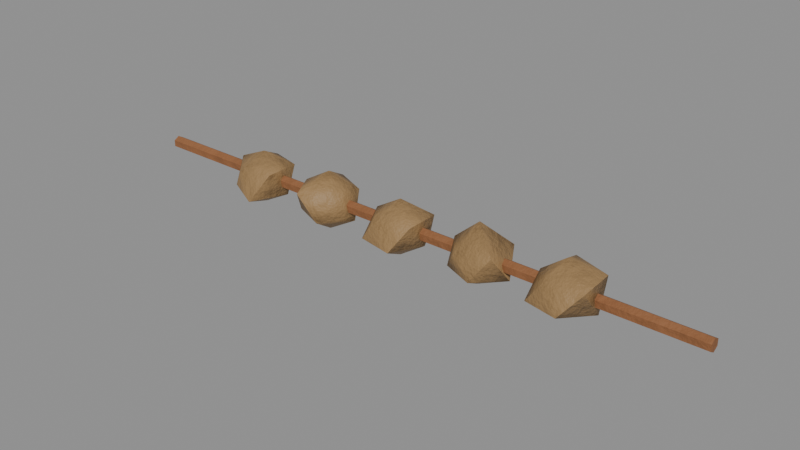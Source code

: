 # Source: food_mush_skewer.blend  (saved by Blender 5.0.119; exported with 4.5.12 LTS)
import bpy
from mathutils import Matrix  # noqa: F401  (used for matrix-valued properties, if any)

bpy.ops.wm.read_factory_settings(use_empty=True)
scene = bpy.context.scene
scene.name = 'food_mush_skewer'

# ---- collections
col_food_mush_skewer = bpy.data.collections.new('food_mush_skewer'); scene.collection.children.link(col_food_mush_skewer)

# ---- materials (node trees are filled in below, after node groups)
mat_woodlight = bpy.data.materials.new('WoodLight')
mat_item_9a7a50_6 = bpy.data.materials.new('Item_9a7a50_6')

# ---- material node trees
mat_woodlight.use_nodes = True; mat_woodlight.node_tree.nodes.clear()
_N = mat_woodlight.node_tree.nodes; _L = mat_woodlight.node_tree.links
n0 = _N.new('ShaderNodeBsdfPrincipled'); n0.name = 'Principled BSDF'; n0.location = (-200, 100)
n0.inputs[2].default_value = 0.75
n1 = _N.new('ShaderNodeOutputMaterial'); n1.name = 'Material Output'; n1.location = (200, 100)
n2 = _N.new('ShaderNodeTexCoord'); n2.name = 'Texture Coordinate'; n2.location = (0, 0)
n3 = _N.new('ShaderNodeMapping'); n3.name = 'Mapping'; n3.location = (0, 0)
n4 = _N.new('ShaderNodeTexNoise'); n4.name = 'Noise Texture'; n4.location = (0, 0)
n4.width = 145
n4.inputs[2].default_value = 2.2
n4.inputs[3].default_value = 3.0
n5 = _N.new('ShaderNodeValToRGB'); n5.name = 'Color Ramp'; n5.location = (0, 0)
while len(n5.color_ramp.elements) > 1: n5.color_ramp.elements.remove(n5.color_ramp.elements[-1])
n5.color_ramp.elements[0].position = 0.3; n5.color_ramp.elements[0].color = (0.2568, 0.1029, 0.03723, 1.0)
_e = n5.color_ramp.elements.new(0.5); _e.color = (0.2918, 0.117, 0.04231, 1.0)
_e = n5.color_ramp.elements.new(0.72); _e.color = (0.3478, 0.1394, 0.05044, 1.0)
n6 = _N.new('ShaderNodeTexCoord'); n6.name = 'Texture Coordinate.001'; n6.location = (0, 0)
n7 = _N.new('ShaderNodeMapping'); n7.name = 'Mapping.001'; n7.location = (0, 0)
n7.inputs[3].default_value = (0.15, 1.0, 1.0)
n8 = _N.new('ShaderNodeTexWave'); n8.name = 'Wave Texture'; n8.location = (0, 0)
n8.width = 160
n8.wave_type = 'RINGS'
n8.inputs[1].default_value = 4.0
n8.inputs[2].default_value = 6.0
n8.inputs[3].default_value = 3.0
n9 = _N.new('ShaderNodeValToRGB'); n9.name = 'Color Ramp.001'; n9.location = (0, 0)
while len(n9.color_ramp.elements) > 1: n9.color_ramp.elements.remove(n9.color_ramp.elements[-1])
n9.color_ramp.elements[0].position = 0.2; n9.color_ramp.elements[0].color = (1.0, 1.0, 1.0, 1.0)
_e = n9.color_ramp.elements.new(0.85); _e.color = (0.7, 0.7, 0.7, 1.0)
n10 = _N.new('ShaderNodeMix'); n10.name = 'Mix'; n10.location = (0, 0)
n10.data_type = 'RGBA'
n10.blend_type = 'MULTIPLY'
n10.inputs[0].default_value = 1.0
n11 = _N.new('ShaderNodeSeparateXYZ'); n11.name = 'Separate XYZ'; n11.location = (0, 0)
n12 = _N.new('ShaderNodeMath'); n12.name = 'Math'; n12.location = (0, 0)
n12.operation = 'SUBTRACT'
n12.use_clamp = True
n12.inputs[0].default_value = 0.45
n13 = _N.new('ShaderNodeTexNoise'); n13.name = 'Noise Texture.001'; n13.location = (0, 0)
n13.width = 145
n13.inputs[3].default_value = 5.0
n13.inputs[4].default_value = 0.6
n14 = _N.new('ShaderNodeMath'); n14.name = 'Math.001'; n14.location = (0, 0)
n14.operation = 'MULTIPLY'
n14.inputs[1].default_value = 1.2
n15 = _N.new('ShaderNodeMath'); n15.name = 'Math.002'; n15.location = (0, 0)
n15.operation = 'MULTIPLY'
n16 = _N.new('ShaderNodeMath'); n16.name = 'Math.003'; n16.location = (0, 0)
n17 = _N.new('ShaderNodeMath'); n17.name = 'Math.004'; n17.location = (0, 0)
n17.operation = 'MULTIPLY'
n17.use_clamp = True
n17.inputs[1].default_value = 0.3
n18 = _N.new('ShaderNodeValToRGB'); n18.name = 'Color Ramp.002'; n18.location = (0, 0)
while len(n18.color_ramp.elements) > 1: n18.color_ramp.elements.remove(n18.color_ramp.elements[-1])
n18.color_ramp.elements[0].position = 0.45; n18.color_ramp.elements[0].color = (0.0, 0.0, 0.0, 1.0)
_e = n18.color_ramp.elements.new(0.95); _e.color = (0.85, 0.85, 0.85, 1.0)
n19 = _N.new('ShaderNodeMix'); n19.name = 'Mix.001'; n19.location = (0, 0)
n19.data_type = 'RGBA'
n19.inputs[7].default_value = (0.4793, 0.2961, 0.15, 1.0)
n20 = _N.new('ShaderNodeTexNoise'); n20.name = 'Noise Texture.002'; n20.location = (0, 0)
n20.width = 145
n20.inputs[2].default_value = 30.0
n20.inputs[3].default_value = 6.0
n20.inputs[4].default_value = 0.6
n21 = _N.new('ShaderNodeBump'); n21.name = 'Bump'; n21.location = (0, 0)
n21.inputs[0].default_value = 0.25
n21.inputs[1].default_value = 0.02
_L.new(n0.outputs[0], n1.inputs[0])
_L.new(n2.outputs[3], n3.inputs[0])
_L.new(n3.outputs[0], n4.inputs[0])
_L.new(n4.outputs[0], n5.inputs[0])
_L.new(n6.outputs[3], n7.inputs[0])
_L.new(n7.outputs[0], n8.inputs[0])
_L.new(n8.outputs[1], n9.inputs[0])
_L.new(n5.outputs[0], n10.inputs[6])
_L.new(n9.outputs[0], n10.inputs[7])
_L.new(n2.outputs[3], n11.inputs[0])
_L.new(n11.outputs[2], n12.inputs[1])
_L.new(n3.outputs[0], n13.inputs[0])
_L.new(n12.outputs[0], n14.inputs[0])
_L.new(n13.outputs[0], n15.inputs[0])
_L.new(n14.outputs[0], n16.inputs[0])
_L.new(n15.outputs[0], n16.inputs[1])
_L.new(n16.outputs[0], n17.inputs[0])
_L.new(n17.outputs[0], n18.inputs[0])
_L.new(n18.outputs[0], n19.inputs[0])
_L.new(n10.outputs[2], n19.inputs[6])
_L.new(n19.outputs[2], n0.inputs[0])
_L.new(n3.outputs[0], n20.inputs[0])
_L.new(n20.outputs[0], n21.inputs[3])
_L.new(n21.outputs[0], n0.inputs[5])
n1.is_active_output = True
mat_item_9a7a50_6.use_nodes = True; mat_item_9a7a50_6.node_tree.nodes.clear()
_N = mat_item_9a7a50_6.node_tree.nodes; _L = mat_item_9a7a50_6.node_tree.links
n0 = _N.new('ShaderNodeBsdfPrincipled'); n0.name = 'Principled BSDF'; n0.location = (-200, 100)
n0.inputs[2].default_value = 0.6
n1 = _N.new('ShaderNodeOutputMaterial'); n1.name = 'Material Output'; n1.location = (200, 100)
n2 = _N.new('ShaderNodeTexCoord'); n2.name = 'Texture Coordinate'; n2.location = (0, 0)
n3 = _N.new('ShaderNodeMapping'); n3.name = 'Mapping'; n3.location = (0, 0)
n4 = _N.new('ShaderNodeTexNoise'); n4.name = 'Noise Texture'; n4.location = (0, 0)
n4.width = 145
n4.inputs[2].default_value = 2.2
n4.inputs[3].default_value = 3.0
n5 = _N.new('ShaderNodeValToRGB'); n5.name = 'Color Ramp'; n5.location = (0, 0)
while len(n5.color_ramp.elements) > 1: n5.color_ramp.elements.remove(n5.color_ramp.elements[-1])
n5.color_ramp.elements[0].position = 0.3; n5.color_ramp.elements[0].color = (0.2714, 0.1635, 0.06738, 1.0)
_e = n5.color_ramp.elements.new(0.5); _e.color = (0.3231, 0.1946, 0.08022, 1.0)
_e = n5.color_ramp.elements.new(0.72); _e.color = (0.4059, 0.2444, 0.1008, 1.0)
n6 = _N.new('ShaderNodeSeparateXYZ'); n6.name = 'Separate XYZ'; n6.location = (0, 0)
n7 = _N.new('ShaderNodeMath'); n7.name = 'Math'; n7.location = (0, 0)
n7.operation = 'SUBTRACT'
n7.use_clamp = True
n7.inputs[0].default_value = 0.45
n8 = _N.new('ShaderNodeTexNoise'); n8.name = 'Noise Texture.001'; n8.location = (0, 0)
n8.width = 145
n8.inputs[3].default_value = 5.0
n8.inputs[4].default_value = 0.6
n9 = _N.new('ShaderNodeMath'); n9.name = 'Math.001'; n9.location = (0, 0)
n9.operation = 'MULTIPLY'
n9.inputs[1].default_value = 1.2
n10 = _N.new('ShaderNodeMath'); n10.name = 'Math.002'; n10.location = (0, 0)
n10.operation = 'MULTIPLY'
n11 = _N.new('ShaderNodeMath'); n11.name = 'Math.003'; n11.location = (0, 0)
n12 = _N.new('ShaderNodeMath'); n12.name = 'Math.004'; n12.location = (0, 0)
n12.operation = 'MULTIPLY'
n12.use_clamp = True
n12.inputs[1].default_value = 0.05
n13 = _N.new('ShaderNodeValToRGB'); n13.name = 'Color Ramp.001'; n13.location = (0, 0)
while len(n13.color_ramp.elements) > 1: n13.color_ramp.elements.remove(n13.color_ramp.elements[-1])
n13.color_ramp.elements[0].position = 0.45; n13.color_ramp.elements[0].color = (0.0, 0.0, 0.0, 1.0)
_e = n13.color_ramp.elements.new(0.95); _e.color = (0.85, 0.85, 0.85, 1.0)
n14 = _N.new('ShaderNodeMix'); n14.name = 'Mix'; n14.location = (0, 0)
n14.data_type = 'RGBA'
n14.inputs[7].default_value = (0.4793, 0.2961, 0.15, 1.0)
n15 = _N.new('ShaderNodeTexNoise'); n15.name = 'Noise Texture.002'; n15.location = (0, 0)
n15.width = 145
n15.inputs[2].default_value = 30.0
n15.inputs[3].default_value = 6.0
n15.inputs[4].default_value = 0.6
n16 = _N.new('ShaderNodeBump'); n16.name = 'Bump'; n16.location = (0, 0)
n16.inputs[0].default_value = 0.3
n16.inputs[1].default_value = 0.02
_L.new(n0.outputs[0], n1.inputs[0])
_L.new(n2.outputs[3], n3.inputs[0])
_L.new(n3.outputs[0], n4.inputs[0])
_L.new(n4.outputs[0], n5.inputs[0])
_L.new(n2.outputs[3], n6.inputs[0])
_L.new(n6.outputs[2], n7.inputs[1])
_L.new(n3.outputs[0], n8.inputs[0])
_L.new(n7.outputs[0], n9.inputs[0])
_L.new(n8.outputs[0], n10.inputs[0])
_L.new(n9.outputs[0], n11.inputs[0])
_L.new(n10.outputs[0], n11.inputs[1])
_L.new(n11.outputs[0], n12.inputs[0])
_L.new(n12.outputs[0], n13.inputs[0])
_L.new(n13.outputs[0], n14.inputs[0])
_L.new(n5.outputs[0], n14.inputs[6])
_L.new(n14.outputs[2], n0.inputs[0])
_L.new(n3.outputs[0], n15.inputs[0])
_L.new(n15.outputs[0], n16.inputs[3])
_L.new(n16.outputs[0], n0.inputs[5])
n1.is_active_output = True

# ---- meshes
me_food_mush_skewer_body = bpy.data.meshes.new('food_mush_skewer_body')
me_food_mush_skewer_body.from_pydata([(0.14, 3.576e-10, 0.023), (-0.14, 3.576e-10, 0.023), (0.14, 0.002598, 0.0215), (-0.14, 0.002598, 0.0215), (0.14, 0.002598, 0.0185), (-0.14, 0.002598, 0.0185), (0.14, -3.576e-10, 0.017), (-0.14, -3.576e-10, 0.017), (0.14, -0.002598, 0.0185), (-0.14, -0.002598, 0.0185), (0.14, -0.002598, 0.0215), (-0.14, -0.002598, 0.0215), (0.08, 0.0, 0.006988), (0.06788, -0.008808, 0.01401), (0.08421, -0.01294, 0.01456), (0.09484, 0.0, 0.01406), (0.08429, 0.0132, 0.01445), (0.06869, 0.008218, 0.01441), (0.07619, -0.01172, 0.02493), (0.09401, -0.01018, 0.02693), (0.09255, 0.00912, 0.02621), (0.07514, 0.01494, 0.02629), (0.06862, 0.0, 0.02455), (0.08, 0.0, 0.03311), (0.04, 0.0, 0.007146), (0.03001, -0.007256, 0.01506), (0.04414, -0.01275, 0.01464), (0.05524, 0.0, 0.0139), (0.0441, 0.01263, 0.01469), (0.02655, 0.009775, 0.01335), (0.03639, -0.01112, 0.02468), (0.05172, -0.008512, 0.02579), (0.05118, 0.008119, 0.02553), (0.03584, 0.01279, 0.02538), (0.02805, 0.0, 0.02478), (0.04, 0.0, 0.03513), (0.0, 0.0, 0.006535), (-0.01305, -0.009478, 0.01355), (0.004468, -0.01375, 0.01422), (0.01288, 0.0, 0.01485), (0.004715, 0.01451, 0.0139), (-0.01177, 0.008551, 0.01418), (-0.00408, -0.01256, 0.02528), (0.01194, -0.008676, 0.0259), (0.01133, 0.008231, 0.0256), (-0.003655, 0.01125, 0.02473), (-0.01263, 0.0, 0.02505), (0.0, 0.0, 0.03256), (-0.04, 0.0, 0.005804), (-0.05023, -0.007435, 0.01494), (-0.03574, -0.01311, 0.01449), (-0.02538, 0.0, 0.01415), (-0.03575, 0.01307, 0.0145), (-0.05221, 0.008872, 0.01396), (-0.04487, -0.015, 0.02631), (-0.029, -0.007995, 0.02544), (-0.02948, 0.007642, 0.0252), (-0.04437, 0.01346, 0.02566), (-0.05367, 0.0, 0.02547), (-0.04, 0.0, 0.03347), (-0.08, 0.0, 0.006908), (-0.09098, -0.007974, 0.01457), (-0.07494, -0.01557, 0.01345), (-0.06588, 0.0, 0.01435), (-0.07601, 0.01227, 0.01484), (-0.09169, 0.00849, 0.01422), (-0.08361, -0.0111, 0.02467), (-0.06807, -0.008669, 0.0259), (-0.06893, 0.008043, 0.02547), (-0.08398, 0.01224, 0.02515), (-0.09408, 0.0, 0.02563), (-0.08, 0.0, 0.03179)], [], [(0, 2, 3, 1), (2, 4, 5, 3), (4, 6, 7, 5), (6, 8, 9, 7), (3, 5, 7, 9, 11, 1), (8, 10, 11, 9), (10, 0, 1, 11), (0, 10, 8, 6, 4, 2), (12, 14, 13), (13, 17, 12), (12, 15, 14), (12, 16, 15), (12, 17, 16), (13, 22, 17), (14, 18, 13), (15, 19, 14), (16, 20, 15), (17, 21, 16), (13, 18, 22), (14, 19, 18), (15, 20, 19), (16, 21, 20), (17, 22, 21), (18, 23, 22), (19, 23, 18), (20, 23, 19), (21, 23, 20), (22, 23, 21), (24, 26, 25), (25, 29, 24), (24, 27, 26), (24, 28, 27), (24, 29, 28), (25, 34, 29), (26, 30, 25), (27, 31, 26), (28, 32, 27), (29, 33, 28), (25, 30, 34), (26, 31, 30), (27, 32, 31), (28, 33, 32), (29, 34, 33), (30, 35, 34), (31, 35, 30), (32, 35, 31), (33, 35, 32), (34, 35, 33), (36, 38, 37), (37, 41, 36), (36, 39, 38), (36, 40, 39), (36, 41, 40), (37, 46, 41), (38, 42, 37), (39, 43, 38), (40, 44, 39), (41, 45, 40), (37, 42, 46), (38, 43, 42), (39, 44, 43), (40, 45, 44), (41, 46, 45), (42, 47, 46), (43, 47, 42), (44, 47, 43), (45, 47, 44), (46, 47, 45), (48, 50, 49), (49, 53, 48), (48, 51, 50), (48, 52, 51), (48, 53, 52), (49, 58, 53), (50, 54, 49), (51, 55, 50), (52, 56, 51), (53, 57, 52), (49, 54, 58), (50, 55, 54), (51, 56, 55), (52, 57, 56), (53, 58, 57), (54, 59, 58), (55, 59, 54), (56, 59, 55), (57, 59, 56), (58, 59, 57), (60, 62, 61), (61, 65, 60), (60, 63, 62), (60, 64, 63), (60, 65, 64), (61, 70, 65), (62, 66, 61), (63, 67, 62), (64, 68, 63), (65, 69, 64), (61, 66, 70), (62, 67, 66), (63, 68, 67), (64, 69, 68), (65, 70, 69), (66, 71, 70), (67, 71, 66), (68, 71, 67), (69, 71, 68), (70, 71, 69)])
me_food_mush_skewer_body.polygons.foreach_set('use_smooth', [True] * 108)
me_food_mush_skewer_body.polygons.foreach_set('material_index', [0, 0, 0, 0, 0, 0, 0, 0, 1, 1, 1, 1, 1, 1, 1, 1, 1, 1, 1, 1, 1, 1, 1, 1, 1, 1, 1, 1, 1, 1, 1, 1, 1, 1, 1, 1, 1, 1, 1, 1, 1, 1, 1, 1, 1, 1, 1, 1, 1, 1, 1, 1, 1, 1, 1, 1, 1, 1, 1, 1, 1, 1, 1, 1, 1, 1, 1, 1, 1, 1, 1, 1, 1, 1, 1, 1, 1, 1, 1, 1, 1, 1, 1, 1, 1, 1, 1, 1, 1, 1, 1, 1, 1, 1, 1, 1, 1, 1, 1, 1, 1, 1, 1, 1, 1, 1, 1, 1])
_k = set([(0, 1), (0, 2), (0, 10), (1, 3), (1, 11), (2, 3), (2, 4), (3, 5), (4, 5), (4, 6), (5, 7), (6, 7), (6, 8), (7, 9), (8, 9), (8, 10), (9, 11), (10, 11), (13, 14), (13, 17), (13, 18), (14, 19), (15, 19), (17, 21), (19, 20), (20, 21), (24, 29), (25, 29), (26, 31), (27, 31), (27, 32), (28, 29), (29, 33), (29, 34), (31, 35), (33, 35), (37, 38), (37, 41), (37, 42), (38, 43), (40, 41), (40, 44), (43, 44), (48, 53), (50, 54), (51, 55), (53, 57), (53, 58), (54, 58), (61, 62), (61, 70), (62, 63), (62, 67), (65, 70), (67, 68)])
me_food_mush_skewer_body.attributes.new('sharp_edge', 'BOOLEAN', 'EDGE').data.foreach_set('value', [ (min(e.vertices), max(e.vertices)) in _k for e in me_food_mush_skewer_body.edges])
_uv = me_food_mush_skewer_body.uv_layers.new(name='UVMap')
_uv.uv.foreach_set('vector', [0.03797, 0.9882, 0.03124, 0.9867, 0.03124, 0.0008055, 0.03797, 0.002316, 0.03124, 0.9867, 0.02062, 0.9869, 0.02062, 0.001103, 0.03124, 0.0008055, 0.05191, 0.0008055, 0.06265, 0.0008203, 0.06265, 0.997, 0.05191, 0.997, 0.01901, 0.962, 0.01101, 0.964, 0.01101, 0.002836, 0.01901, 0.0008055, 0.2484, 0.8572, 0.2411, 0.8637, 0.2339, 0.8597, 0.2339, 0.8492, 0.2411, 0.8427, 0.2484, 0.8467, 0.01101, 0.964, 0.0008056, 0.963, 0.0008055, 0.001885, 0.01101, 0.002836, 0.03958, 0.0008055, 0.0503, 0.0008616, 0.0503, 0.9992, 0.03958, 0.9991, 0.2523, 0.8253, 0.2523, 0.8359, 0.2431, 0.8411, 0.2339, 0.8356, 0.2339, 0.825, 0.2431, 0.8198, 0.1534, 0.4613, 0.1548, 0.4142, 0.2014, 0.4523, 0.1335, 0.3851, 0.07961, 0.3851, 0.1185, 0.346, 0.1185, 0.346, 0.1064, 0.2907, 0.1457, 0.3261, 0.1185, 0.346, 0.06426, 0.3305, 0.1064, 0.2907, 0.1185, 0.346, 0.07961, 0.3851, 0.06426, 0.3305, 0.1534, 0.5491, 0.16, 0.51, 0.2033, 0.5278, 0.1548, 0.4142, 0.2001, 0.4032, 0.2014, 0.4523, 0.1984, 0.7691, 0.1534, 0.7315, 0.1906, 0.7242, 0.1889, 0.8177, 0.1534, 0.8008, 0.1984, 0.7691, 0.1612, 0.7226, 0.1534, 0.6812, 0.2051, 0.6951, 0.1534, 0.2748, 0.1588, 0.2398, 0.1986, 0.2609, 0.1548, 0.4142, 0.1534, 0.3668, 0.2001, 0.4032, 0.1984, 0.7691, 0.1534, 0.8008, 0.1534, 0.7315, 0.2051, 0.6951, 0.1534, 0.6812, 0.2051, 0.6417, 0.2033, 0.5278, 0.16, 0.51, 0.206, 0.4752, 0.1588, 0.2398, 0.2058, 0.2154, 0.1986, 0.2609, 0.1534, 0.1757, 0.2058, 0.2154, 0.1588, 0.2398, 0.2103, 0.1721, 0.2058, 0.2154, 0.1534, 0.1757, 0.1534, 0.6812, 0.1562, 0.6399, 0.2051, 0.6417, 0.16, 0.51, 0.1534, 0.4629, 0.206, 0.4752, 0.1534, 0.1705, 0.1534, 0.124, 0.1971, 0.156, 0.06426, 0.5289, 0.08882, 0.4822, 0.09248, 0.5452, 0.09248, 0.5452, 0.1405, 0.5774, 0.08722, 0.578, 0.09248, 0.5452, 0.1405, 0.519, 0.1405, 0.5774, 0.09248, 0.5452, 0.08882, 0.4822, 0.1405, 0.519, 0.1534, 0.9021, 0.1577, 0.8731, 0.2041, 0.9007, 0.1534, 0.124, 0.197, 0.1127, 0.1971, 0.156, 0.1534, 0.6219, 0.2032, 0.6022, 0.1955, 0.6382, 0.1134, 0.06358, 0.1144, 0.01481, 0.1513, 0.03498, 0.06426, 0.09797, 0.06771, 0.04758, 0.1134, 0.06358, 0.1971, 0.156, 0.197, 0.1127, 0.2244, 0.1435, 0.1534, 0.124, 0.155, 0.08609, 0.197, 0.1127, 0.1534, 0.6219, 0.1534, 0.5694, 0.2032, 0.6022, 0.1134, 0.06358, 0.06771, 0.04758, 0.1144, 0.01481, 0.2041, 0.9007, 0.1577, 0.8731, 0.2035, 0.8452, 0.2806, 0.7273, 0.2339, 0.6972, 0.281, 0.6813, 0.2339, 0.7571, 0.2339, 0.6972, 0.2806, 0.7273, 0.1534, 0.5694, 0.1994, 0.5507, 0.2032, 0.6022, 0.06771, 0.04758, 0.06426, 0.0008055, 0.1144, 0.01481, 0.1577, 0.8731, 0.1534, 0.8193, 0.2035, 0.8452, 0.2339, 0.8182, 0.236, 0.7692, 0.2846, 0.8114, 0.141, 0.1897, 0.08364, 0.1897, 0.1228, 0.1479, 0.1228, 0.1479, 0.1072, 0.09958, 0.1518, 0.1261, 0.1228, 0.1479, 0.06426, 0.1327, 0.1072, 0.09958, 0.1228, 0.1479, 0.08364, 0.1897, 0.06426, 0.1327, 0.1534, 0.3651, 0.1586, 0.3234, 0.2053, 0.3395, 0.236, 0.7692, 0.2846, 0.7587, 0.2846, 0.8114, 0.112, 0.7261, 0.1094, 0.6758, 0.1458, 0.692, 0.07064, 0.7595, 0.06426, 0.7162, 0.112, 0.7261, 0.2339, 0.4373, 0.2361, 0.3932, 0.2818, 0.4114, 0.1378, 0.7674, 0.1178, 0.8, 0.08717, 0.7612, 0.1378, 0.8318, 0.09514, 0.8534, 0.1178, 0.8, 0.112, 0.7261, 0.06426, 0.7162, 0.1094, 0.6758, 0.2818, 0.4114, 0.2361, 0.3932, 0.2793, 0.3596, 0.2053, 0.3395, 0.1586, 0.3234, 0.1986, 0.2914, 0.1178, 0.8, 0.06426, 0.8048, 0.08717, 0.7612, 0.09514, 0.8534, 0.06426, 0.8048, 0.1178, 0.8, 0.06426, 0.7162, 0.06426, 0.6737, 0.1094, 0.6758, 0.2361, 0.3932, 0.2339, 0.3543, 0.2793, 0.3596, 0.1586, 0.3234, 0.1534, 0.2764, 0.1986, 0.2914, 0.1421, 0.9404, 0.09543, 0.9211, 0.1418, 0.8904, 0.06426, 0.6225, 0.09048, 0.5796, 0.0923, 0.6392, 0.0923, 0.6392, 0.1422, 0.6664, 0.08961, 0.6721, 0.0923, 0.6392, 0.1422, 0.6093, 0.1422, 0.6664, 0.0923, 0.6392, 0.09048, 0.5796, 0.1422, 0.6093, 0.2339, 0.5182, 0.2347, 0.4897, 0.2824, 0.5101, 0.09543, 0.9211, 0.09514, 0.8673, 0.1418, 0.8904, 0.2002, 0.06279, 0.1985, 0.01204, 0.2323, 0.02969, 0.1563, 0.08448, 0.1534, 0.04527, 0.2002, 0.06279, 0.2339, 0.1894, 0.2339, 0.144, 0.2813, 0.1612, 0.1418, 0.8904, 0.09514, 0.8673, 0.1421, 0.855, 0.09543, 0.9211, 0.06426, 0.9056, 0.09514, 0.8673, 0.2002, 0.06279, 0.1534, 0.04527, 0.1985, 0.01204, 0.2813, 0.1612, 0.2339, 0.144, 0.2811, 0.1136, 0.2824, 0.5101, 0.2347, 0.4897, 0.2834, 0.4573, 0.2339, 0.3346, 0.284, 0.2995, 0.2859, 0.3527, 0.2339, 0.2762, 0.284, 0.2995, 0.2339, 0.3346, 0.1534, 0.04527, 0.1534, 0.0008055, 0.1985, 0.01204, 0.2339, 0.144, 0.2356, 0.102, 0.2811, 0.1136, 0.2347, 0.4897, 0.2339, 0.4389, 0.2834, 0.4573, 0.2831, 0.2746, 0.2339, 0.2661, 0.2831, 0.2269, 0.06426, 0.4175, 0.1051, 0.3867, 0.09182, 0.4417, 0.09182, 0.4417, 0.1298, 0.4806, 0.0716, 0.4806, 0.09182, 0.4417, 0.1442, 0.4278, 0.1298, 0.4806, 0.09182, 0.4417, 0.1051, 0.3867, 0.1442, 0.4278, 0.2339, 0.5976, 0.2339, 0.5664, 0.2822, 0.5822, 0.2339, 0.2661, 0.2389, 0.2162, 0.2831, 0.2269, 0.2755, 0.0552, 0.2339, 0.02355, 0.2735, 0.0008055, 0.2663, 0.1004, 0.2339, 0.08347, 0.2755, 0.0552, 0.2344, 0.6796, 0.2339, 0.6361, 0.2783, 0.6504, 0.2831, 0.2269, 0.2389, 0.2162, 0.2796, 0.191, 0.1443, 0.2891, 0.09388, 0.275, 0.1405, 0.2437, 0.2755, 0.0552, 0.2339, 0.08347, 0.2339, 0.02355, 0.2783, 0.6504, 0.2339, 0.6361, 0.2783, 0.6024, 0.2822, 0.5822, 0.2339, 0.5664, 0.279, 0.5326, 0.1405, 0.2437, 0.09854, 0.2185, 0.1443, 0.1913, 0.09388, 0.275, 0.09854, 0.2185, 0.1405, 0.2437, 0.06426, 0.2353, 0.09854, 0.2185, 0.09388, 0.275, 0.2339, 0.6361, 0.2347, 0.5992, 0.2783, 0.6024, 0.2339, 0.5664, 0.234, 0.5198, 0.279, 0.5326])
me_food_mush_skewer_body.materials.append(mat_woodlight)
me_food_mush_skewer_body.materials.append(mat_item_9a7a50_6)
me_food_mush_skewer_body.update()

# ---- objects
ob_food_mush_skewer = bpy.data.objects.new('food_mush_skewer', None)
ob_food_mush_skewer_body = bpy.data.objects.new('food_mush_skewer_body', me_food_mush_skewer_body)

# ---- transforms, parenting, visibility, modifiers, constraints
ob_food_mush_skewer.location = (0.0, 0.0, 0.0)
ob_food_mush_skewer.empty_display_size = 0.25
ob_food_mush_skewer_body.parent = ob_food_mush_skewer
ob_food_mush_skewer_body.location = (-0.0, 0.0, 0.0)

# ---- collection membership
col_food_mush_skewer.objects.link(ob_food_mush_skewer)
col_food_mush_skewer.objects.link(ob_food_mush_skewer_body)

# ---- scene / render settings (as saved in the file)
scene.frame_start = 1; scene.frame_end = 250; scene.frame_set(1)
scene.render.engine = 'BLENDER_EEVEE_NEXT'
scene.render.image_settings.exr_codec = 'NONE'
scene.render.use_bake_clear = False
scene.render.bake_margin = 0
scene.render.bake_bias = 0.0
scene.render.bake_samples = 0
scene.render.simplify_subdivision_render = 0
scene.render.simplify_child_particles_render = 0.0
scene.eevee.use_volume_custom_range = False
scene.eevee.gtao_distance = 0.0
scene.eevee.use_fast_gi = False
scene.view_settings.white_balance_temperature = 0.0
scene.view_settings.white_balance_tint = 0.0
scene.view_settings.white_balance_whitepoint = (2.97, 0.5193, -0.0414)
bpy.context.view_layer.update()

# ---- added for rendering (the .blend has no active camera and no usable light): camera, sun + grey world if the file has none
cam_auto = bpy.data.cameras.new('AutoCamera')
cam_auto.lens = 50.0
cam_auto.sensor_width = 36.0
cam_auto.clip_end = 1000.0
ob_auto_camera = bpy.data.objects.new('AutoCamera', cam_auto)
scene.collection.objects.link(ob_auto_camera)
ob_auto_camera.location = (0.262005, -0.314719, 0.230073)
ob_auto_camera.rotation_euler = (1.09748, -7.21219e-08, 0.694738)
scene.camera = ob_auto_camera
light_auto_sun = bpy.data.lights.new('AutoSun', 'SUN')
light_auto_sun.energy = 3.0
light_auto_sun.angle = 0.0523599
ob_auto_sun = bpy.data.objects.new('AutoSun', light_auto_sun)
scene.collection.objects.link(ob_auto_sun)
ob_auto_sun.rotation_euler = (0.872665, 0.174533, 0.523599)
if scene.world is None:
    world_auto = bpy.data.worlds.new('AutoWorld')
    world_auto.color = (0.3, 0.3, 0.3)
    scene.world = world_auto
bpy.context.view_layer.update()
